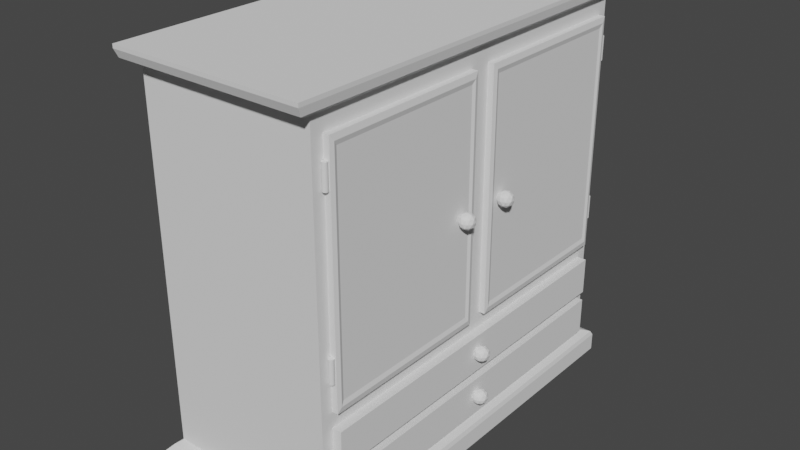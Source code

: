 # Source: Wardrobe.blend  (saved by Blender 3.1.7; exported with 4.5.12 LTS)
import bpy
from mathutils import Matrix  # noqa: F401  (used for matrix-valued properties, if any)

bpy.ops.wm.read_factory_settings(use_empty=True)
scene = bpy.context.scene
scene.name = 'Scene'

# ---- collections
col_collection = bpy.data.collections.new('Collection'); scene.collection.children.link(col_collection)

# ---- world
world_world = bpy.data.worlds.new('World'); scene.world = world_world
world_world.use_nodes = True; world_world.node_tree.nodes.clear()
_N = world_world.node_tree.nodes; _L = world_world.node_tree.links
n0 = _N.new('ShaderNodeOutputWorld'); n0.name = 'World Output'; n0.location = (300, 300)
n1 = _N.new('ShaderNodeBackground'); n1.name = 'Background'; n1.location = (10, 300)
n1.inputs[0].default_value = (0.05088, 0.05088, 0.05088, 1.0)
_L.new(n1.outputs[0], n0.inputs[0])
n0.is_active_output = True
world_world.color = (0.05088, 0.05088, 0.05088)
world_world.use_sun_shadow = False
world_world.sun_shadow_jitter_overblur = 0.0

# ---- meshes
me_icosphere = bpy.data.meshes.new('Icosphere')
me_icosphere.from_pydata([(0.0, 0.0, -1.0), (0.7236, -0.5257, -0.4472), (-0.2764, -0.8506, -0.4472), (-0.8944, 0.0, -0.4472), (-0.2764, 0.8506, -0.4472), (0.7236, 0.5257, -0.4472), (0.2764, -0.8506, 0.4472), (-0.7236, -0.5257, 0.4472), (-0.7236, 0.5257, 0.4472), (0.2764, 0.8506, 0.4472), (0.8944, 0.0, 0.4472), (0.0, 0.0, 1.0), (-0.1625, -0.5, -0.8507), (0.4253, -0.309, -0.8507), (0.2629, -0.809, -0.5257), (0.8506, 0.0, -0.5257), (0.4253, 0.309, -0.8507), (-0.5257, 0.0, -0.8507), (-0.6882, -0.5, -0.5257), (-0.1625, 0.5, -0.8507), (-0.6882, 0.5, -0.5257), (0.2629, 0.809, -0.5257), (0.9511, -0.309, 0.0), (0.9511, 0.309, 0.0), (0.0, -1.0, 0.0), (0.5878, -0.809, 0.0), (-0.9511, -0.309, 0.0), (-0.5878, -0.809, 0.0), (-0.5878, 0.809, 0.0), (-0.9511, 0.309, 0.0), (0.5878, 0.809, 0.0), (0.0, 1.0, 0.0), (0.6882, -0.5, 0.5257), (-0.2629, -0.809, 0.5257), (-0.8506, 0.0, 0.5257), (-0.2629, 0.809, 0.5257), (0.6882, 0.5, 0.5257), (0.1625, -0.5, 0.8507), (0.5257, 0.0, 0.8507), (-0.4253, -0.309, 0.8507), (-0.4253, 0.309, 0.8507), (0.1625, 0.5, 0.8507)], [], [(0, 13, 12), (1, 13, 15), (0, 12, 17), (0, 17, 19), (0, 19, 16), (1, 15, 22), (2, 14, 24), (3, 18, 26), (4, 20, 28), (5, 21, 30), (1, 22, 25), (2, 24, 27), (3, 26, 29), (4, 28, 31), (5, 30, 23), (6, 32, 37), (7, 33, 39), (8, 34, 40), (9, 35, 41), (10, 36, 38), (38, 41, 11), (38, 36, 41), (36, 9, 41), (41, 40, 11), (41, 35, 40), (35, 8, 40), (40, 39, 11), (40, 34, 39), (34, 7, 39), (39, 37, 11), (39, 33, 37), (33, 6, 37), (37, 38, 11), (37, 32, 38), (32, 10, 38), (23, 36, 10), (23, 30, 36), (30, 9, 36), (31, 35, 9), (31, 28, 35), (28, 8, 35), (29, 34, 8), (29, 26, 34), (26, 7, 34), (27, 33, 7), (27, 24, 33), (24, 6, 33), (25, 32, 6), (25, 22, 32), (22, 10, 32), (30, 31, 9), (30, 21, 31), (21, 4, 31), (28, 29, 8), (28, 20, 29), (20, 3, 29), (26, 27, 7), (26, 18, 27), (18, 2, 27), (24, 25, 6), (24, 14, 25), (14, 1, 25), (22, 23, 10), (22, 15, 23), (15, 5, 23), (16, 21, 5), (16, 19, 21), (19, 4, 21), (19, 20, 4), (19, 17, 20), (17, 3, 20), (17, 18, 3), (17, 12, 18), (12, 2, 18), (15, 16, 5), (15, 13, 16), (13, 0, 16), (12, 14, 2), (12, 13, 14), (13, 1, 14)])
_uv = me_icosphere.uv_layers.new(name='UVMap')
_uv.uv.foreach_set('vector', [0.1818, 0.0, 0.2273, 0.07873, 0.1364, 0.07873, 0.2727, 0.1575, 0.3182, 0.07873, 0.3636, 0.1575, 0.9091, 0.0, 0.9545, 0.07873, 0.8636, 0.07873, 0.7273, 0.0, 0.7727, 0.07873, 0.6818, 0.07873, 0.5455, 0.0, 0.5909, 0.07873, 0.5, 0.07873, 0.2727, 0.1575, 0.3636, 0.1575, 0.3182, 0.2362, 0.09091, 0.1575, 0.1818, 0.1575, 0.1364, 0.2362, 0.8182, 0.1575, 0.9091, 0.1575, 0.8636, 0.2362, 0.6364, 0.1575, 0.7273, 0.1575, 0.6818, 0.2362, 0.4545, 0.1575, 0.5455, 0.1575, 0.5, 0.2362, 0.2727, 0.1575, 0.3182, 0.2362, 0.2273, 0.2362, 0.09091, 0.1575, 0.1364, 0.2362, 0.04546, 0.2362, 0.8182, 0.1575, 0.8636, 0.2362, 0.7727, 0.2362, 0.6364, 0.1575, 0.6818, 0.2362, 0.5909, 0.2362, 0.4545, 0.1575, 0.5, 0.2362, 0.4091, 0.2362, 0.1818, 0.3149, 0.2727, 0.3149, 0.2273, 0.3937, 0.0, 0.3149, 0.09091, 0.3149, 0.04546, 0.3937, 0.7273, 0.3149, 0.8182, 0.3149, 0.7727, 0.3937, 0.5455, 0.3149, 0.6364, 0.3149, 0.5909, 0.3937, 0.3636, 0.3149, 0.4545, 0.3149, 0.4091, 0.3937, 0.4091, 0.3937, 0.5, 0.3937, 0.4545, 0.4724, 0.4091, 0.3937, 0.4545, 0.3149, 0.5, 0.3937, 0.4545, 0.3149, 0.5455, 0.3149, 0.5, 0.3937, 0.5909, 0.3937, 0.6818, 0.3937, 0.6364, 0.4724, 0.5909, 0.3937, 0.6364, 0.3149, 0.6818, 0.3937, 0.6364, 0.3149, 0.7273, 0.3149, 0.6818, 0.3937, 0.7727, 0.3937, 0.8636, 0.3937, 0.8182, 0.4724, 0.7727, 0.3937, 0.8182, 0.3149, 0.8636, 0.3937, 0.8182, 0.3149, 0.9091, 0.3149, 0.8636, 0.3937, 0.04546, 0.3937, 0.1364, 0.3937, 0.09091, 0.4724, 0.04546, 0.3937, 0.09091, 0.3149, 0.1364, 0.3937, 0.09091, 0.3149, 0.1818, 0.3149, 0.1364, 0.3937, 0.2273, 0.3937, 0.3182, 0.3937, 0.2727, 0.4724, 0.2273, 0.3937, 0.2727, 0.3149, 0.3182, 0.3937, 0.2727, 0.3149, 0.3636, 0.3149, 0.3182, 0.3937, 0.4091, 0.2362, 0.4545, 0.3149, 0.3636, 0.3149, 0.4091, 0.2362, 0.5, 0.2362, 0.4545, 0.3149, 0.5, 0.2362, 0.5455, 0.3149, 0.4545, 0.3149, 0.5909, 0.2362, 0.6364, 0.3149, 0.5455, 0.3149, 0.5909, 0.2362, 0.6818, 0.2362, 0.6364, 0.3149, 0.6818, 0.2362, 0.7273, 0.3149, 0.6364, 0.3149, 0.7727, 0.2362, 0.8182, 0.3149, 0.7273, 0.3149, 0.7727, 0.2362, 0.8636, 0.2362, 0.8182, 0.3149, 0.8636, 0.2362, 0.9091, 0.3149, 0.8182, 0.3149, 0.04546, 0.2362, 0.09091, 0.3149, 0.0, 0.3149, 0.04546, 0.2362, 0.1364, 0.2362, 0.09091, 0.3149, 0.1364, 0.2362, 0.1818, 0.3149, 0.09091, 0.3149, 0.2273, 0.2362, 0.2727, 0.3149, 0.1818, 0.3149, 0.2273, 0.2362, 0.3182, 0.2362, 0.2727, 0.3149, 0.3182, 0.2362, 0.3636, 0.3149, 0.2727, 0.3149, 0.5, 0.2362, 0.5909, 0.2362, 0.5455, 0.3149, 0.5, 0.2362, 0.5455, 0.1575, 0.5909, 0.2362, 0.5455, 0.1575, 0.6364, 0.1575, 0.5909, 0.2362, 0.6818, 0.2362, 0.7727, 0.2362, 0.7273, 0.3149, 0.6818, 0.2362, 0.7273, 0.1575, 0.7727, 0.2362, 0.7273, 0.1575, 0.8182, 0.1575, 0.7727, 0.2362, 0.8636, 0.2362, 0.9545, 0.2362, 0.9091, 0.3149, 0.8636, 0.2362, 0.9091, 0.1575, 0.9545, 0.2362, 0.9091, 0.1575, 1.0, 0.1575, 0.9545, 0.2362, 0.1364, 0.2362, 0.2273, 0.2362, 0.1818, 0.3149, 0.1364, 0.2362, 0.1818, 0.1575, 0.2273, 0.2362, 0.1818, 0.1575, 0.2727, 0.1575, 0.2273, 0.2362, 0.3182, 0.2362, 0.4091, 0.2362, 0.3636, 0.3149, 0.3182, 0.2362, 0.3636, 0.1575, 0.4091, 0.2362, 0.3636, 0.1575, 0.4545, 0.1575, 0.4091, 0.2362, 0.5, 0.07873, 0.5455, 0.1575, 0.4545, 0.1575, 0.5, 0.07873, 0.5909, 0.07873, 0.5455, 0.1575, 0.5909, 0.07873, 0.6364, 0.1575, 0.5455, 0.1575, 0.6818, 0.07873, 0.7273, 0.1575, 0.6364, 0.1575, 0.6818, 0.07873, 0.7727, 0.07873, 0.7273, 0.1575, 0.7727, 0.07873, 0.8182, 0.1575, 0.7273, 0.1575, 0.8636, 0.07873, 0.9091, 0.1575, 0.8182, 0.1575, 0.8636, 0.07873, 0.9545, 0.07873, 0.9091, 0.1575, 0.9545, 0.07873, 1.0, 0.1575, 0.9091, 0.1575, 0.3636, 0.1575, 0.4091, 0.07873, 0.4545, 0.1575, 0.3636, 0.1575, 0.3182, 0.07873, 0.4091, 0.07873, 0.3182, 0.07873, 0.3636, 0.0, 0.4091, 0.07873, 0.1364, 0.07873, 0.1818, 0.1575, 0.09091, 0.1575, 0.1364, 0.07873, 0.2273, 0.07873, 0.1818, 0.1575, 0.2273, 0.07873, 0.2727, 0.1575, 0.1818, 0.1575])
me_icosphere.use_remesh_fix_poles = True
me_icosphere.use_remesh_preserve_attributes = False
me_icosphere.update()
me_cube_007 = bpy.data.meshes.new('Cube.007')
me_cube_007.from_pydata([(-7.493, 5.303, 0.0), (-7.493, 5.303, 2.0), (-7.493, 7.303, 0.0), (-7.493, 7.303, 2.0), (-5.493, 5.303, 0.0), (-5.493, 5.303, 2.0), (-5.493, 7.303, 0.0), (-5.493, 7.303, 2.0)], [], [(0, 1, 3, 2), (2, 3, 7, 6), (6, 7, 5, 4), (4, 5, 1, 0), (2, 6, 4, 0), (7, 3, 1, 5)])
_uv = me_cube_007.uv_layers.new(name='UVMap')
_uv.uv.foreach_set('vector', [0.375, 0.0, 0.625, 0.0, 0.625, 0.25, 0.375, 0.25, 0.375, 0.25, 0.625, 0.25, 0.625, 0.5, 0.375, 0.5, 0.375, 0.5, 0.625, 0.5, 0.625, 0.75, 0.375, 0.75, 0.375, 0.75, 0.625, 0.75, 0.625, 1.0, 0.375, 1.0, 0.125, 0.5, 0.375, 0.5, 0.375, 0.75, 0.125, 0.75, 0.625, 0.5, 0.875, 0.5, 0.875, 0.75, 0.625, 0.75])
me_cube_007.use_remesh_fix_poles = True
me_cube_007.use_remesh_preserve_attributes = False
me_cube_007.update()
me_cube_002 = bpy.data.meshes.new('Cube.002')
me_cube_002.from_pydata([(-1.0, -1.0, 0.0), (-1.0, -1.0, 2.0), (-1.0, 1.0, 0.0), (-1.0, 1.0, 2.0), (1.0, -1.0, 0.0), (1.0, -1.0, 2.0), (1.0, 1.0, 0.0), (1.0, 1.0, 2.0), (-1.068, -1.068, 2.102), (-1.068, 1.068, 2.102), (1.068, 1.068, 2.102), (1.068, -1.068, 2.102), (-1.068, -1.068, 2.262), (-1.068, 1.068, 2.262), (1.068, 1.068, 2.262), (1.068, -1.068, 2.262)], [], [(0, 1, 3, 2), (2, 3, 7, 6), (6, 7, 5, 4), (4, 5, 1, 0), (2, 6, 4, 0), (3, 1, 8, 9), (10, 9, 13, 14), (1, 5, 11, 8), (7, 3, 9, 10), (5, 7, 10, 11), (14, 13, 12, 15), (11, 10, 14, 15), (9, 8, 12, 13), (8, 11, 15, 12)])
_uv = me_cube_002.uv_layers.new(name='UVMap')
_uv.uv.foreach_set('vector', [0.375, 0.0, 0.625, 0.0, 0.625, 0.25, 0.375, 0.25, 0.375, 0.25, 0.625, 0.25, 0.625, 0.5, 0.375, 0.5, 0.375, 0.5, 0.625, 0.5, 0.625, 0.75, 0.375, 0.75, 0.375, 0.75, 0.625, 0.75, 0.625, 1.0, 0.375, 1.0, 0.125, 0.5, 0.375, 0.5, 0.375, 0.75, 0.125, 0.75, 0.625, 0.25, 0.625, 0.0, 0.625, 0.0, 0.625, 0.25, 0.625, 0.5, 0.625, 0.25, 0.625, 0.25, 0.625, 0.5, 0.625, 1.0, 0.625, 0.75, 0.625, 0.75, 0.625, 1.0, 0.625, 0.5, 0.625, 0.25, 0.625, 0.25, 0.625, 0.5, 0.625, 0.75, 0.625, 0.5, 0.625, 0.5, 0.625, 0.75, 0.625, 0.5, 0.875, 0.5, 0.875, 0.75, 0.625, 0.75, 0.625, 0.75, 0.625, 0.5, 0.625, 0.5, 0.625, 0.75, 0.625, 0.25, 0.625, 0.0, 0.625, 0.0, 0.625, 0.25, 0.625, 1.0, 0.625, 0.75, 0.625, 0.75, 0.625, 1.0])
me_cube_002.use_remesh_fix_poles = True
me_cube_002.use_remesh_preserve_attributes = False
me_cube_002.update()
me_cube_003 = bpy.data.meshes.new('Cube.003')
me_cube_003.from_pydata([(-1.0, -1.0, -1.0), (-1.0, -1.0, 1.0), (-1.0, 1.0, -1.0), (-1.0, 1.0, 1.0), (1.0, -1.0, -1.0), (1.0, -1.0, 1.0), (1.0, 1.0, -1.0), (1.0, 1.0, 1.0)], [], [(0, 1, 3, 2), (2, 3, 7, 6), (6, 7, 5, 4), (4, 5, 1, 0), (2, 6, 4, 0), (7, 3, 1, 5)])
_uv = me_cube_003.uv_layers.new(name='UVMap')
_uv.uv.foreach_set('vector', [0.375, 0.0, 0.625, 0.0, 0.625, 0.25, 0.375, 0.25, 0.375, 0.25, 0.625, 0.25, 0.625, 0.5, 0.375, 0.5, 0.375, 0.5, 0.625, 0.5, 0.625, 0.75, 0.375, 0.75, 0.375, 0.75, 0.625, 0.75, 0.625, 1.0, 0.375, 1.0, 0.125, 0.5, 0.375, 0.5, 0.375, 0.75, 0.125, 0.75, 0.625, 0.5, 0.875, 0.5, 0.875, 0.75, 0.625, 0.75])
me_cube_003.use_remesh_fix_poles = True
me_cube_003.use_remesh_preserve_attributes = False
me_cube_003.update()
me_cube_001 = bpy.data.meshes.new('Cube.001')
me_cube_001.from_pydata([(-1.0, -1.0, 0.0), (-1.0, -1.0, 2.0), (-1.0, 1.0, 0.0), (-1.0, 1.0, 2.0), (1.0, -1.0, 0.0), (1.0, -1.0, 2.0), (1.0, 1.0, 0.0), (1.0, 1.0, 2.0), (-1.097, -1.097, 2.076), (-1.097, 1.097, 2.076), (1.097, 1.097, 2.076), (1.097, -1.097, 2.076), (-1.04, -1.04, 2.0), (-1.097, -1.097, 2.057), (-1.08, -1.08, 2.017), (-1.097, 1.097, 2.057), (-1.04, 1.04, 2.0), (-1.08, 1.08, 2.017), (1.097, 1.097, 2.057), (1.04, 1.04, 2.0), (1.08, 1.08, 2.017), (1.097, -1.097, 2.057), (1.04, -1.04, 2.0), (1.08, -1.08, 2.017)], [], [(0, 1, 3, 2), (2, 3, 7, 6), (6, 7, 5, 4), (4, 5, 1, 0), (2, 6, 4, 0), (5, 7, 19, 22), (21, 18, 10, 11), (13, 21, 11, 8), (18, 15, 9, 10), (10, 9, 8, 11), (3, 1, 12, 16), (1, 5, 22, 12), (7, 3, 16, 19), (13, 15, 17, 14), (14, 17, 16, 12), (15, 18, 20, 17), (17, 20, 19, 16), (18, 21, 23, 20), (20, 23, 22, 19), (21, 13, 14, 23), (23, 14, 12, 22), (15, 13, 8, 9)])
_uv = me_cube_001.uv_layers.new(name='UVMap')
_uv.uv.foreach_set('vector', [0.375, 0.0, 0.625, 0.0, 0.625, 0.25, 0.375, 0.25, 0.375, 0.25, 0.625, 0.25, 0.625, 0.5, 0.375, 0.5, 0.375, 0.5, 0.625, 0.5, 0.625, 0.75, 0.375, 0.75, 0.375, 0.75, 0.625, 0.75, 0.625, 1.0, 0.375, 1.0, 0.125, 0.5, 0.375, 0.5, 0.375, 0.75, 0.125, 0.75, 0.625, 0.75, 0.625, 0.5, 0.625, 0.5, 0.625, 0.75, 0.625, 0.75, 0.625, 0.5, 0.625, 0.5, 0.625, 0.75, 0.625, 1.0, 0.625, 0.75, 0.625, 0.75, 0.625, 1.0, 0.625, 0.5, 0.625, 0.25, 0.625, 0.25, 0.625, 0.5, 0.625, 0.5, 0.875, 0.5, 0.875, 0.75, 0.625, 0.75, 0.625, 0.25, 0.625, 0.0, 0.625, 0.0, 0.625, 0.25, 0.625, 1.0, 0.625, 0.75, 0.625, 0.75, 0.625, 1.0, 0.625, 0.5, 0.625, 0.25, 0.625, 0.25, 0.625, 0.5, 0.625, 0.0, 0.625, 0.25, 0.625, 0.25, 0.625, 0.001903, 0.625, 0.001903, 0.625, 0.25, 0.625, 0.25, 0.625, 0.0, 0.625, 0.25, 0.625, 0.5, 0.625, 0.5, 0.625, 0.25, 0.625, 0.25, 0.625, 0.5, 0.625, 0.5, 0.625, 0.25, 0.625, 0.5, 0.625, 0.75, 0.625, 0.75, 0.625, 0.5, 0.625, 0.5, 0.625, 0.75, 0.625, 0.75, 0.625, 0.5, 0.625, 0.75, 0.625, 1.0, 0.625, 0.9981, 0.625, 0.75, 0.625, 0.75, 0.625, 0.9981, 0.625, 1.0, 0.625, 0.75, 0.625, 0.25, 0.625, 0.0, 0.625, 0.0, 0.625, 0.25])
me_cube_001.use_remesh_fix_poles = True
me_cube_001.use_remesh_preserve_attributes = False
me_cube_001.update()
me_cube_004 = bpy.data.meshes.new('Cube.004')
me_cube_004.from_pydata([(-1.0, -1.0, 0.0), (-1.0, 1.0, 0.0), (1.0, -1.0, 0.0), (1.0, 1.0, 0.0), (0.2933, 0.2933, 2.0), (-1.0, -1.0, 0.7067), (0.1092, 0.1092, 1.987), (-0.07106, -0.07106, 1.948), (-0.244, -0.244, 1.883), (-0.4059, -0.4059, 1.795), (-0.5536, -0.5536, 1.684), (-0.6841, -0.6841, 1.554), (-0.7947, -0.7947, 1.406), (-0.8831, -0.8831, 1.244), (-0.9476, -0.9476, 1.071), (-0.9868, -0.9868, 0.8908), (0.2933, -0.2933, 2.0), (-1.0, 1.0, 0.7067), (0.1092, -0.1092, 1.987), (-0.07106, 0.07106, 1.948), (-0.244, 0.244, 1.883), (-0.4059, 0.4059, 1.795), (-0.5536, 0.5536, 1.684), (-0.6841, 0.6841, 1.554), (-0.7947, 0.7947, 1.406), (-0.8831, 0.8831, 1.244), (-0.9476, 0.9476, 1.071), (-0.9868, 0.9868, 0.8908), (-0.2933, 0.2933, 2.0), (1.0, -1.0, 0.7067), (-0.1092, 0.1092, 1.987), (0.07106, -0.07106, 1.948), (0.244, -0.244, 1.883), (0.4059, -0.4059, 1.795), (0.5536, -0.5536, 1.684), (0.6841, -0.6841, 1.554), (0.7947, -0.7947, 1.406), (0.8831, -0.8831, 1.244), (0.9476, -0.9476, 1.071), (0.9868, -0.9868, 0.8908), (-0.2933, -0.2933, 2.0), (1.0, 1.0, 0.7067), (-0.1092, -0.1092, 1.987), (0.07106, 0.07106, 1.948), (0.244, 0.244, 1.883), (0.4059, 0.4059, 1.795), (0.5536, 0.5536, 1.684), (0.6841, 0.6841, 1.554), (0.7947, 0.7947, 1.406), (0.8831, 0.8831, 1.244), (0.9476, 0.9476, 1.071), (0.9868, 0.9868, 0.8908)], [], [(40, 16, 4, 28), (3, 41, 29, 2), (0, 5, 17, 1), (1, 3, 2, 0), (1, 17, 41, 3), (4, 16, 18, 6), (6, 18, 19, 7), (7, 19, 20, 8), (8, 20, 21, 9), (9, 21, 22, 10), (10, 22, 23, 11), (11, 23, 24, 12), (12, 24, 25, 13), (13, 25, 26, 14), (14, 26, 27, 15), (15, 27, 17, 5), (16, 40, 42, 18), (18, 42, 43, 19), (19, 43, 44, 20), (20, 44, 45, 21), (21, 45, 46, 22), (22, 46, 47, 23), (23, 47, 48, 24), (24, 48, 49, 25), (25, 49, 50, 26), (26, 50, 51, 27), (27, 51, 41, 17), (40, 28, 30, 42), (42, 30, 31, 43), (43, 31, 32, 44), (44, 32, 33, 45), (45, 33, 34, 46), (46, 34, 35, 47), (47, 35, 36, 48), (48, 36, 37, 49), (49, 37, 38, 50), (50, 38, 39, 51), (51, 39, 29, 41), (28, 4, 6, 30), (30, 6, 7, 31), (31, 7, 8, 32), (32, 8, 9, 33), (33, 9, 10, 34), (34, 10, 11, 35), (35, 11, 12, 36), (36, 12, 13, 37), (37, 13, 14, 38), (38, 14, 15, 39), (39, 15, 5, 29), (2, 29, 5, 0)])
_uv = me_cube_004.uv_layers.new(name='UVMap')
_uv.uv.foreach_set('vector', [0.7867, 0.6617, 0.7133, 0.6617, 0.7133, 0.5883, 0.7867, 0.5883, 0.375, 0.5, 0.4633, 0.5, 0.4633, 0.75, 0.375, 0.75, 0.375, 0.0, 0.4633, 0.0, 0.4633, 0.25, 0.375, 0.25, 0.125, 0.5, 0.375, 0.5, 0.375, 0.75, 0.125, 0.75, 0.375, 0.25, 0.4633, 0.25, 0.4633, 0.5, 0.375, 0.5, 0.7133, 0.5883, 0.7133, 0.6617, 0.7363, 0.6387, 0.7363, 0.6113, 0.7363, 0.6113, 0.7363, 0.6387, 0.7589, 0.6161, 0.7589, 0.6339, 0.7589, 0.6339, 0.7589, 0.6161, 0.7805, 0.5945, 0.7805, 0.6555, 0.7805, 0.6555, 0.7805, 0.5945, 0.8007, 0.5743, 0.8007, 0.6757, 0.8007, 0.6757, 0.8007, 0.5743, 0.8192, 0.5558, 0.8192, 0.6942, 0.8192, 0.6942, 0.8192, 0.5558, 0.875, 0.5395, 0.875, 0.7105, 0.5692, 0.03949, 0.5692, 0.2105, 0.5507, 0.2243, 0.5507, 0.02566, 0.5507, 0.02566, 0.5507, 0.2243, 0.5305, 0.2354, 0.5305, 0.01461, 0.5305, 0.01461, 0.5305, 0.2354, 0.5089, 0.2435, 0.5089, 0.006548, 0.5089, 0.006548, 0.5089, 0.2435, 0.4863, 0.2484, 0.4863, 0.001645, 0.4863, 0.001645, 0.4863, 0.2484, 0.4633, 0.25, 0.4633, 0.0, 0.7133, 0.6617, 0.7867, 0.6617, 0.7637, 0.6387, 0.7363, 0.6387, 0.7363, 0.6387, 0.7637, 0.6387, 0.7411, 0.6161, 0.7589, 0.6161, 0.7589, 0.6161, 0.7411, 0.6161, 0.7195, 0.5945, 0.7805, 0.5945, 0.7805, 0.5945, 0.7195, 0.5945, 0.6993, 0.5743, 0.8007, 0.5743, 0.8007, 0.5743, 0.6993, 0.5743, 0.6808, 0.5558, 0.8192, 0.5558, 0.8192, 0.5558, 0.6808, 0.5558, 0.6645, 0.5, 0.8355, 0.5, 0.5692, 0.2895, 0.5692, 0.4605, 0.5507, 0.4743, 0.5507, 0.2757, 0.5507, 0.2757, 0.5507, 0.4743, 0.5305, 0.4854, 0.5305, 0.2646, 0.5305, 0.2646, 0.5305, 0.4854, 0.5089, 0.4935, 0.5089, 0.2565, 0.5089, 0.2565, 0.5089, 0.4935, 0.4863, 0.4984, 0.4863, 0.2516, 0.4863, 0.2516, 0.4863, 0.4984, 0.4633, 0.5, 0.4633, 0.25, 0.7867, 0.6617, 0.7867, 0.5883, 0.7637, 0.6113, 0.7637, 0.6387, 0.7637, 0.6387, 0.7637, 0.6113, 0.7411, 0.6339, 0.7411, 0.6161, 0.7411, 0.6161, 0.7411, 0.6339, 0.7195, 0.6555, 0.7195, 0.5945, 0.7195, 0.5945, 0.7195, 0.6555, 0.6993, 0.6757, 0.6993, 0.5743, 0.6993, 0.5743, 0.6993, 0.6757, 0.6808, 0.6942, 0.6808, 0.5558, 0.6808, 0.5558, 0.6808, 0.6942, 0.5692, 0.7105, 0.5692, 0.5395, 0.5692, 0.5395, 0.5692, 0.7105, 0.5507, 0.7243, 0.5507, 0.5257, 0.5507, 0.5257, 0.5507, 0.7243, 0.5305, 0.7354, 0.5305, 0.5146, 0.5305, 0.5146, 0.5305, 0.7354, 0.5089, 0.7435, 0.5089, 0.5065, 0.5089, 0.5065, 0.5089, 0.7435, 0.4863, 0.7484, 0.4863, 0.5016, 0.4863, 0.5016, 0.4863, 0.7484, 0.4633, 0.75, 0.4633, 0.5, 0.7867, 0.5883, 0.7133, 0.5883, 0.7363, 0.6113, 0.7637, 0.6113, 0.7637, 0.6113, 0.7363, 0.6113, 0.7589, 0.6339, 0.7411, 0.6339, 0.7411, 0.6339, 0.7589, 0.6339, 0.7805, 0.6555, 0.7195, 0.6555, 0.7195, 0.6555, 0.7805, 0.6555, 0.8007, 0.6757, 0.6993, 0.6757, 0.6993, 0.6757, 0.8007, 0.6757, 0.8192, 0.6942, 0.6808, 0.6942, 0.6808, 0.6942, 0.8192, 0.6942, 0.8355, 0.75, 0.6645, 0.75, 0.5692, 0.7895, 0.5692, 0.9605, 0.5507, 0.9743, 0.5507, 0.7757, 0.5507, 0.7757, 0.5507, 0.9743, 0.5305, 0.9854, 0.5305, 0.7646, 0.5305, 0.7646, 0.5305, 0.9854, 0.5089, 0.9935, 0.5089, 0.7565, 0.5089, 0.7565, 0.5089, 0.9935, 0.4863, 0.9984, 0.4863, 0.7516, 0.4863, 0.7516, 0.4863, 0.9984, 0.4633, 1.0, 0.4633, 0.75, 0.375, 0.75, 0.4633, 0.75, 0.4633, 1.0, 0.375, 1.0])
me_cube_004.use_remesh_fix_poles = True
me_cube_004.use_remesh_preserve_attributes = False
me_cube_004.update()
me_icosphere_002 = bpy.data.meshes.new('Icosphere.002')
me_icosphere_002.from_pydata([(0.0, 0.0, -1.0), (0.7236, -0.5257, -0.4472), (-0.2764, -0.8506, -0.4472), (-0.8944, 0.0, -0.4472), (-0.2764, 0.8506, -0.4472), (0.7236, 0.5257, -0.4472), (0.2764, -0.8506, 0.4472), (-0.7236, -0.5257, 0.4472), (-0.7236, 0.5257, 0.4472), (0.2764, 0.8506, 0.4472), (0.8944, 0.0, 0.4472), (0.0, 0.0, 1.0), (-0.1625, -0.5, -0.8507), (0.4253, -0.309, -0.8507), (0.2629, -0.809, -0.5257), (0.8506, 0.0, -0.5257), (0.4253, 0.309, -0.8507), (-0.5257, 0.0, -0.8507), (-0.6882, -0.5, -0.5257), (-0.1625, 0.5, -0.8507), (-0.6882, 0.5, -0.5257), (0.2629, 0.809, -0.5257), (0.9511, -0.309, 0.0), (0.9511, 0.309, 0.0), (0.0, -1.0, 0.0), (0.5878, -0.809, 0.0), (-0.9511, -0.309, 0.0), (-0.5878, -0.809, 0.0), (-0.5878, 0.809, 0.0), (-0.9511, 0.309, 0.0), (0.5878, 0.809, 0.0), (0.0, 1.0, 0.0), (0.6882, -0.5, 0.5257), (-0.2629, -0.809, 0.5257), (-0.8506, 0.0, 0.5257), (-0.2629, 0.809, 0.5257), (0.6882, 0.5, 0.5257), (0.1625, -0.5, 0.8507), (0.5257, 0.0, 0.8507), (-0.4253, -0.309, 0.8507), (-0.4253, 0.309, 0.8507), (0.1625, 0.5, 0.8507)], [], [(0, 13, 12), (1, 13, 15), (0, 12, 17), (0, 17, 19), (0, 19, 16), (1, 15, 22), (2, 14, 24), (3, 18, 26), (4, 20, 28), (5, 21, 30), (1, 22, 25), (2, 24, 27), (3, 26, 29), (4, 28, 31), (5, 30, 23), (6, 32, 37), (7, 33, 39), (8, 34, 40), (9, 35, 41), (10, 36, 38), (38, 41, 11), (38, 36, 41), (36, 9, 41), (41, 40, 11), (41, 35, 40), (35, 8, 40), (40, 39, 11), (40, 34, 39), (34, 7, 39), (39, 37, 11), (39, 33, 37), (33, 6, 37), (37, 38, 11), (37, 32, 38), (32, 10, 38), (23, 36, 10), (23, 30, 36), (30, 9, 36), (31, 35, 9), (31, 28, 35), (28, 8, 35), (29, 34, 8), (29, 26, 34), (26, 7, 34), (27, 33, 7), (27, 24, 33), (24, 6, 33), (25, 32, 6), (25, 22, 32), (22, 10, 32), (30, 31, 9), (30, 21, 31), (21, 4, 31), (28, 29, 8), (28, 20, 29), (20, 3, 29), (26, 27, 7), (26, 18, 27), (18, 2, 27), (24, 25, 6), (24, 14, 25), (14, 1, 25), (22, 23, 10), (22, 15, 23), (15, 5, 23), (16, 21, 5), (16, 19, 21), (19, 4, 21), (19, 20, 4), (19, 17, 20), (17, 3, 20), (17, 18, 3), (17, 12, 18), (12, 2, 18), (15, 16, 5), (15, 13, 16), (13, 0, 16), (12, 14, 2), (12, 13, 14), (13, 1, 14)])
_uv = me_icosphere_002.uv_layers.new(name='UVMap')
_uv.uv.foreach_set('vector', [0.1818, 0.0, 0.2273, 0.07873, 0.1364, 0.07873, 0.2727, 0.1575, 0.3182, 0.07873, 0.3636, 0.1575, 0.9091, 0.0, 0.9545, 0.07873, 0.8636, 0.07873, 0.7273, 0.0, 0.7727, 0.07873, 0.6818, 0.07873, 0.5455, 0.0, 0.5909, 0.07873, 0.5, 0.07873, 0.2727, 0.1575, 0.3636, 0.1575, 0.3182, 0.2362, 0.09091, 0.1575, 0.1818, 0.1575, 0.1364, 0.2362, 0.8182, 0.1575, 0.9091, 0.1575, 0.8636, 0.2362, 0.6364, 0.1575, 0.7273, 0.1575, 0.6818, 0.2362, 0.4545, 0.1575, 0.5455, 0.1575, 0.5, 0.2362, 0.2727, 0.1575, 0.3182, 0.2362, 0.2273, 0.2362, 0.09091, 0.1575, 0.1364, 0.2362, 0.04546, 0.2362, 0.8182, 0.1575, 0.8636, 0.2362, 0.7727, 0.2362, 0.6364, 0.1575, 0.6818, 0.2362, 0.5909, 0.2362, 0.4545, 0.1575, 0.5, 0.2362, 0.4091, 0.2362, 0.1818, 0.3149, 0.2727, 0.3149, 0.2273, 0.3937, 0.0, 0.3149, 0.09091, 0.3149, 0.04546, 0.3937, 0.7273, 0.3149, 0.8182, 0.3149, 0.7727, 0.3937, 0.5455, 0.3149, 0.6364, 0.3149, 0.5909, 0.3937, 0.3636, 0.3149, 0.4545, 0.3149, 0.4091, 0.3937, 0.4091, 0.3937, 0.5, 0.3937, 0.4545, 0.4724, 0.4091, 0.3937, 0.4545, 0.3149, 0.5, 0.3937, 0.4545, 0.3149, 0.5455, 0.3149, 0.5, 0.3937, 0.5909, 0.3937, 0.6818, 0.3937, 0.6364, 0.4724, 0.5909, 0.3937, 0.6364, 0.3149, 0.6818, 0.3937, 0.6364, 0.3149, 0.7273, 0.3149, 0.6818, 0.3937, 0.7727, 0.3937, 0.8636, 0.3937, 0.8182, 0.4724, 0.7727, 0.3937, 0.8182, 0.3149, 0.8636, 0.3937, 0.8182, 0.3149, 0.9091, 0.3149, 0.8636, 0.3937, 0.04546, 0.3937, 0.1364, 0.3937, 0.09091, 0.4724, 0.04546, 0.3937, 0.09091, 0.3149, 0.1364, 0.3937, 0.09091, 0.3149, 0.1818, 0.3149, 0.1364, 0.3937, 0.2273, 0.3937, 0.3182, 0.3937, 0.2727, 0.4724, 0.2273, 0.3937, 0.2727, 0.3149, 0.3182, 0.3937, 0.2727, 0.3149, 0.3636, 0.3149, 0.3182, 0.3937, 0.4091, 0.2362, 0.4545, 0.3149, 0.3636, 0.3149, 0.4091, 0.2362, 0.5, 0.2362, 0.4545, 0.3149, 0.5, 0.2362, 0.5455, 0.3149, 0.4545, 0.3149, 0.5909, 0.2362, 0.6364, 0.3149, 0.5455, 0.3149, 0.5909, 0.2362, 0.6818, 0.2362, 0.6364, 0.3149, 0.6818, 0.2362, 0.7273, 0.3149, 0.6364, 0.3149, 0.7727, 0.2362, 0.8182, 0.3149, 0.7273, 0.3149, 0.7727, 0.2362, 0.8636, 0.2362, 0.8182, 0.3149, 0.8636, 0.2362, 0.9091, 0.3149, 0.8182, 0.3149, 0.04546, 0.2362, 0.09091, 0.3149, 0.0, 0.3149, 0.04546, 0.2362, 0.1364, 0.2362, 0.09091, 0.3149, 0.1364, 0.2362, 0.1818, 0.3149, 0.09091, 0.3149, 0.2273, 0.2362, 0.2727, 0.3149, 0.1818, 0.3149, 0.2273, 0.2362, 0.3182, 0.2362, 0.2727, 0.3149, 0.3182, 0.2362, 0.3636, 0.3149, 0.2727, 0.3149, 0.5, 0.2362, 0.5909, 0.2362, 0.5455, 0.3149, 0.5, 0.2362, 0.5455, 0.1575, 0.5909, 0.2362, 0.5455, 0.1575, 0.6364, 0.1575, 0.5909, 0.2362, 0.6818, 0.2362, 0.7727, 0.2362, 0.7273, 0.3149, 0.6818, 0.2362, 0.7273, 0.1575, 0.7727, 0.2362, 0.7273, 0.1575, 0.8182, 0.1575, 0.7727, 0.2362, 0.8636, 0.2362, 0.9545, 0.2362, 0.9091, 0.3149, 0.8636, 0.2362, 0.9091, 0.1575, 0.9545, 0.2362, 0.9091, 0.1575, 1.0, 0.1575, 0.9545, 0.2362, 0.1364, 0.2362, 0.2273, 0.2362, 0.1818, 0.3149, 0.1364, 0.2362, 0.1818, 0.1575, 0.2273, 0.2362, 0.1818, 0.1575, 0.2727, 0.1575, 0.2273, 0.2362, 0.3182, 0.2362, 0.4091, 0.2362, 0.3636, 0.3149, 0.3182, 0.2362, 0.3636, 0.1575, 0.4091, 0.2362, 0.3636, 0.1575, 0.4545, 0.1575, 0.4091, 0.2362, 0.5, 0.07873, 0.5455, 0.1575, 0.4545, 0.1575, 0.5, 0.07873, 0.5909, 0.07873, 0.5455, 0.1575, 0.5909, 0.07873, 0.6364, 0.1575, 0.5455, 0.1575, 0.6818, 0.07873, 0.7273, 0.1575, 0.6364, 0.1575, 0.6818, 0.07873, 0.7727, 0.07873, 0.7273, 0.1575, 0.7727, 0.07873, 0.8182, 0.1575, 0.7273, 0.1575, 0.8636, 0.07873, 0.9091, 0.1575, 0.8182, 0.1575, 0.8636, 0.07873, 0.9545, 0.07873, 0.9091, 0.1575, 0.9545, 0.07873, 1.0, 0.1575, 0.9091, 0.1575, 0.3636, 0.1575, 0.4091, 0.07873, 0.4545, 0.1575, 0.3636, 0.1575, 0.3182, 0.07873, 0.4091, 0.07873, 0.3182, 0.07873, 0.3636, 0.0, 0.4091, 0.07873, 0.1364, 0.07873, 0.1818, 0.1575, 0.09091, 0.1575, 0.1364, 0.07873, 0.2273, 0.07873, 0.1818, 0.1575, 0.2273, 0.07873, 0.2727, 0.1575, 0.1818, 0.1575])
me_icosphere_002.use_remesh_fix_poles = True
me_icosphere_002.use_remesh_preserve_attributes = False
me_icosphere_002.update()
me_cube_005 = bpy.data.meshes.new('Cube.005')
me_cube_005.from_pydata([(-1.0, -1.0, -1.0), (-1.0, -1.0, 1.0), (-1.0, 1.0, -1.0), (-1.0, 1.0, 1.0), (1.0, -1.0, -1.0), (1.0, -1.0, 1.0), (1.0, 1.0, -1.0), (1.0, 1.0, 1.0)], [], [(0, 1, 3, 2), (2, 3, 7, 6), (6, 7, 5, 4), (4, 5, 1, 0), (2, 6, 4, 0), (7, 3, 1, 5)])
_uv = me_cube_005.uv_layers.new(name='UVMap')
_uv.uv.foreach_set('vector', [0.375, 0.0, 0.625, 0.0, 0.625, 0.25, 0.375, 0.25, 0.375, 0.25, 0.625, 0.25, 0.625, 0.5, 0.375, 0.5, 0.375, 0.5, 0.625, 0.5, 0.625, 0.75, 0.375, 0.75, 0.375, 0.75, 0.625, 0.75, 0.625, 1.0, 0.375, 1.0, 0.125, 0.5, 0.375, 0.5, 0.375, 0.75, 0.125, 0.75, 0.625, 0.5, 0.875, 0.5, 0.875, 0.75, 0.625, 0.75])
me_cube_005.use_remesh_fix_poles = True
me_cube_005.use_remesh_preserve_attributes = False
me_cube_005.update()
me_cube_009 = bpy.data.meshes.new('Cube.009')
me_cube_009.from_pydata([(0.9477, -0.4444, -0.4967), (0.9477, -0.4444, 0.4967), (0.9477, 0.4444, -0.4967), (0.9477, 0.4444, 0.4967), (1.066, 0.407, 0.4549), (1.066, 0.407, -0.4549), (1.066, -0.407, -0.4549), (1.066, -0.407, 0.4549), (1.079, -0.4238, -0.4737), (1.068, -0.4444, -0.4967), (1.068, -0.4444, 0.4967), (1.079, -0.4238, 0.4737), (1.079, 0.4238, -0.4737), (1.068, 0.4444, -0.4967), (1.068, 0.4444, 0.4967), (1.079, 0.4238, 0.4737)], [], [(0, 1, 3, 2), (12, 15, 4, 5), (2, 3, 14, 13), (2, 13, 9, 0), (11, 8, 6, 7), (15, 11, 7, 4), (5, 4, 7, 6), (14, 3, 1, 10), (9, 10, 1, 0), (15, 12, 13, 14), (9, 13, 12, 8), (14, 10, 11, 15), (10, 9, 8, 11), (8, 12, 5, 6)])
_uv = me_cube_009.uv_layers.new(name='UVMap')
_uv.uv.foreach_set('vector', [0.375, 0.0, 0.625, 0.0, 0.625, 0.25, 0.375, 0.25, 0.375, 0.5, 0.625, 0.5, 0.625, 0.5, 0.375, 0.5, 0.375, 0.25, 0.625, 0.25, 0.625, 0.4969, 0.375, 0.4969, 0.125, 0.5, 0.3719, 0.5, 0.3719, 0.75, 0.125, 0.75, 0.625, 0.75, 0.375, 0.75, 0.375, 0.75, 0.625, 0.75, 0.625, 0.5, 0.625, 0.75, 0.625, 0.75, 0.625, 0.5, 0.375, 0.5, 0.625, 0.5, 0.625, 0.75, 0.375, 0.75, 0.6281, 0.5, 0.875, 0.5, 0.875, 0.75, 0.6281, 0.75, 0.375, 0.7531, 0.625, 0.7531, 0.625, 1.0, 0.375, 1.0, 0.625, 0.5, 0.375, 0.5, 0.375, 0.4969, 0.625, 0.4969, 0.3719, 0.75, 0.3719, 0.5, 0.375, 0.5, 0.375, 0.75, 0.6281, 0.5, 0.6281, 0.75, 0.625, 0.75, 0.625, 0.5, 0.625, 0.7531, 0.375, 0.7531, 0.375, 0.75, 0.625, 0.75, 0.375, 0.75, 0.375, 0.5, 0.375, 0.5, 0.375, 0.75])
me_cube_009.use_remesh_fix_poles = True
me_cube_009.use_remesh_preserve_attributes = False
me_cube_009.update()
me_icosphere_004 = bpy.data.meshes.new('Icosphere.004')
me_icosphere_004.from_pydata([(0.0, 0.0, -1.0), (0.7236, -0.5257, -0.4472), (-0.2764, -0.8506, -0.4472), (-0.8944, 0.0, -0.4472), (-0.2764, 0.8506, -0.4472), (0.7236, 0.5257, -0.4472), (0.2764, -0.8506, 0.4472), (-0.7236, -0.5257, 0.4472), (-0.7236, 0.5257, 0.4472), (0.2764, 0.8506, 0.4472), (0.8944, 0.0, 0.4472), (0.0, 0.0, 1.0), (-0.1625, -0.5, -0.8507), (0.4253, -0.309, -0.8507), (0.2629, -0.809, -0.5257), (0.8506, 0.0, -0.5257), (0.4253, 0.309, -0.8507), (-0.5257, 0.0, -0.8507), (-0.6882, -0.5, -0.5257), (-0.1625, 0.5, -0.8507), (-0.6882, 0.5, -0.5257), (0.2629, 0.809, -0.5257), (0.9511, -0.309, 0.0), (0.9511, 0.309, 0.0), (0.0, -1.0, 0.0), (0.5878, -0.809, 0.0), (-0.9511, -0.309, 0.0), (-0.5878, -0.809, 0.0), (-0.5878, 0.809, 0.0), (-0.9511, 0.309, 0.0), (0.5878, 0.809, 0.0), (0.0, 1.0, 0.0), (0.6882, -0.5, 0.5257), (-0.2629, -0.809, 0.5257), (-0.8506, 0.0, 0.5257), (-0.2629, 0.809, 0.5257), (0.6882, 0.5, 0.5257), (0.1625, -0.5, 0.8507), (0.5257, 0.0, 0.8507), (-0.4253, -0.309, 0.8507), (-0.4253, 0.309, 0.8507), (0.1625, 0.5, 0.8507)], [], [(0, 13, 12), (1, 13, 15), (0, 12, 17), (0, 17, 19), (0, 19, 16), (1, 15, 22), (2, 14, 24), (3, 18, 26), (4, 20, 28), (5, 21, 30), (1, 22, 25), (2, 24, 27), (3, 26, 29), (4, 28, 31), (5, 30, 23), (6, 32, 37), (7, 33, 39), (8, 34, 40), (9, 35, 41), (10, 36, 38), (38, 41, 11), (38, 36, 41), (36, 9, 41), (41, 40, 11), (41, 35, 40), (35, 8, 40), (40, 39, 11), (40, 34, 39), (34, 7, 39), (39, 37, 11), (39, 33, 37), (33, 6, 37), (37, 38, 11), (37, 32, 38), (32, 10, 38), (23, 36, 10), (23, 30, 36), (30, 9, 36), (31, 35, 9), (31, 28, 35), (28, 8, 35), (29, 34, 8), (29, 26, 34), (26, 7, 34), (27, 33, 7), (27, 24, 33), (24, 6, 33), (25, 32, 6), (25, 22, 32), (22, 10, 32), (30, 31, 9), (30, 21, 31), (21, 4, 31), (28, 29, 8), (28, 20, 29), (20, 3, 29), (26, 27, 7), (26, 18, 27), (18, 2, 27), (24, 25, 6), (24, 14, 25), (14, 1, 25), (22, 23, 10), (22, 15, 23), (15, 5, 23), (16, 21, 5), (16, 19, 21), (19, 4, 21), (19, 20, 4), (19, 17, 20), (17, 3, 20), (17, 18, 3), (17, 12, 18), (12, 2, 18), (15, 16, 5), (15, 13, 16), (13, 0, 16), (12, 14, 2), (12, 13, 14), (13, 1, 14)])
_uv = me_icosphere_004.uv_layers.new(name='UVMap')
_uv.uv.foreach_set('vector', [0.1818, 0.0, 0.2273, 0.07873, 0.1364, 0.07873, 0.2727, 0.1575, 0.3182, 0.07873, 0.3636, 0.1575, 0.9091, 0.0, 0.9545, 0.07873, 0.8636, 0.07873, 0.7273, 0.0, 0.7727, 0.07873, 0.6818, 0.07873, 0.5455, 0.0, 0.5909, 0.07873, 0.5, 0.07873, 0.2727, 0.1575, 0.3636, 0.1575, 0.3182, 0.2362, 0.09091, 0.1575, 0.1818, 0.1575, 0.1364, 0.2362, 0.8182, 0.1575, 0.9091, 0.1575, 0.8636, 0.2362, 0.6364, 0.1575, 0.7273, 0.1575, 0.6818, 0.2362, 0.4545, 0.1575, 0.5455, 0.1575, 0.5, 0.2362, 0.2727, 0.1575, 0.3182, 0.2362, 0.2273, 0.2362, 0.09091, 0.1575, 0.1364, 0.2362, 0.04546, 0.2362, 0.8182, 0.1575, 0.8636, 0.2362, 0.7727, 0.2362, 0.6364, 0.1575, 0.6818, 0.2362, 0.5909, 0.2362, 0.4545, 0.1575, 0.5, 0.2362, 0.4091, 0.2362, 0.1818, 0.3149, 0.2727, 0.3149, 0.2273, 0.3937, 0.0, 0.3149, 0.09091, 0.3149, 0.04546, 0.3937, 0.7273, 0.3149, 0.8182, 0.3149, 0.7727, 0.3937, 0.5455, 0.3149, 0.6364, 0.3149, 0.5909, 0.3937, 0.3636, 0.3149, 0.4545, 0.3149, 0.4091, 0.3937, 0.4091, 0.3937, 0.5, 0.3937, 0.4545, 0.4724, 0.4091, 0.3937, 0.4545, 0.3149, 0.5, 0.3937, 0.4545, 0.3149, 0.5455, 0.3149, 0.5, 0.3937, 0.5909, 0.3937, 0.6818, 0.3937, 0.6364, 0.4724, 0.5909, 0.3937, 0.6364, 0.3149, 0.6818, 0.3937, 0.6364, 0.3149, 0.7273, 0.3149, 0.6818, 0.3937, 0.7727, 0.3937, 0.8636, 0.3937, 0.8182, 0.4724, 0.7727, 0.3937, 0.8182, 0.3149, 0.8636, 0.3937, 0.8182, 0.3149, 0.9091, 0.3149, 0.8636, 0.3937, 0.04546, 0.3937, 0.1364, 0.3937, 0.09091, 0.4724, 0.04546, 0.3937, 0.09091, 0.3149, 0.1364, 0.3937, 0.09091, 0.3149, 0.1818, 0.3149, 0.1364, 0.3937, 0.2273, 0.3937, 0.3182, 0.3937, 0.2727, 0.4724, 0.2273, 0.3937, 0.2727, 0.3149, 0.3182, 0.3937, 0.2727, 0.3149, 0.3636, 0.3149, 0.3182, 0.3937, 0.4091, 0.2362, 0.4545, 0.3149, 0.3636, 0.3149, 0.4091, 0.2362, 0.5, 0.2362, 0.4545, 0.3149, 0.5, 0.2362, 0.5455, 0.3149, 0.4545, 0.3149, 0.5909, 0.2362, 0.6364, 0.3149, 0.5455, 0.3149, 0.5909, 0.2362, 0.6818, 0.2362, 0.6364, 0.3149, 0.6818, 0.2362, 0.7273, 0.3149, 0.6364, 0.3149, 0.7727, 0.2362, 0.8182, 0.3149, 0.7273, 0.3149, 0.7727, 0.2362, 0.8636, 0.2362, 0.8182, 0.3149, 0.8636, 0.2362, 0.9091, 0.3149, 0.8182, 0.3149, 0.04546, 0.2362, 0.09091, 0.3149, 0.0, 0.3149, 0.04546, 0.2362, 0.1364, 0.2362, 0.09091, 0.3149, 0.1364, 0.2362, 0.1818, 0.3149, 0.09091, 0.3149, 0.2273, 0.2362, 0.2727, 0.3149, 0.1818, 0.3149, 0.2273, 0.2362, 0.3182, 0.2362, 0.2727, 0.3149, 0.3182, 0.2362, 0.3636, 0.3149, 0.2727, 0.3149, 0.5, 0.2362, 0.5909, 0.2362, 0.5455, 0.3149, 0.5, 0.2362, 0.5455, 0.1575, 0.5909, 0.2362, 0.5455, 0.1575, 0.6364, 0.1575, 0.5909, 0.2362, 0.6818, 0.2362, 0.7727, 0.2362, 0.7273, 0.3149, 0.6818, 0.2362, 0.7273, 0.1575, 0.7727, 0.2362, 0.7273, 0.1575, 0.8182, 0.1575, 0.7727, 0.2362, 0.8636, 0.2362, 0.9545, 0.2362, 0.9091, 0.3149, 0.8636, 0.2362, 0.9091, 0.1575, 0.9545, 0.2362, 0.9091, 0.1575, 1.0, 0.1575, 0.9545, 0.2362, 0.1364, 0.2362, 0.2273, 0.2362, 0.1818, 0.3149, 0.1364, 0.2362, 0.1818, 0.1575, 0.2273, 0.2362, 0.1818, 0.1575, 0.2727, 0.1575, 0.2273, 0.2362, 0.3182, 0.2362, 0.4091, 0.2362, 0.3636, 0.3149, 0.3182, 0.2362, 0.3636, 0.1575, 0.4091, 0.2362, 0.3636, 0.1575, 0.4545, 0.1575, 0.4091, 0.2362, 0.5, 0.07873, 0.5455, 0.1575, 0.4545, 0.1575, 0.5, 0.07873, 0.5909, 0.07873, 0.5455, 0.1575, 0.5909, 0.07873, 0.6364, 0.1575, 0.5455, 0.1575, 0.6818, 0.07873, 0.7273, 0.1575, 0.6364, 0.1575, 0.6818, 0.07873, 0.7727, 0.07873, 0.7273, 0.1575, 0.7727, 0.07873, 0.8182, 0.1575, 0.7273, 0.1575, 0.8636, 0.07873, 0.9091, 0.1575, 0.8182, 0.1575, 0.8636, 0.07873, 0.9545, 0.07873, 0.9091, 0.1575, 0.9545, 0.07873, 1.0, 0.1575, 0.9091, 0.1575, 0.3636, 0.1575, 0.4091, 0.07873, 0.4545, 0.1575, 0.3636, 0.1575, 0.3182, 0.07873, 0.4091, 0.07873, 0.3182, 0.07873, 0.3636, 0.0, 0.4091, 0.07873, 0.1364, 0.07873, 0.1818, 0.1575, 0.09091, 0.1575, 0.1364, 0.07873, 0.2273, 0.07873, 0.1818, 0.1575, 0.2273, 0.07873, 0.2727, 0.1575, 0.1818, 0.1575])
me_icosphere_004.use_remesh_fix_poles = True
me_icosphere_004.use_remesh_preserve_attributes = False
me_icosphere_004.update()
me_cylinder = bpy.data.meshes.new('Cylinder')
me_cylinder.from_pydata([(0.0, 0.18, -1.0), (0.0, 0.18, 1.0), (0.06888, 0.1663, -1.0), (0.06888, 0.1663, 1.0), (0.1273, 0.1273, -1.0), (0.1273, 0.1273, 1.0), (0.1663, 0.06888, -1.0), (0.1663, 0.06888, 1.0), (0.18, -7.868e-09, -1.0), (0.18, -7.868e-09, 1.0), (0.1663, -0.06888, -1.0), (0.1663, -0.06888, 1.0), (0.1273, -0.1273, -1.0), (0.1273, -0.1273, 1.0), (0.06888, -0.1663, -1.0), (0.06888, -0.1663, 1.0), (-1.574e-08, -0.18, -1.0), (-1.574e-08, -0.18, 1.0), (-0.06888, -0.1663, -1.0), (-0.06888, -0.1663, 1.0), (-0.1273, -0.1273, -1.0), (-0.1273, -0.1273, 1.0), (-0.1663, -0.06888, -1.0), (-0.1663, -0.06888, 1.0), (-0.18, 2.146e-09, -1.0), (-0.18, 2.146e-09, 1.0), (-0.1663, 0.06888, -1.0), (-0.1663, 0.06888, 1.0), (-0.1273, 0.1273, -1.0), (-0.1273, 0.1273, 1.0), (-0.06888, 0.1663, -1.0), (-0.06888, 0.1663, 1.0)], [], [(0, 1, 3, 2), (2, 3, 5, 4), (4, 5, 7, 6), (6, 7, 9, 8), (8, 9, 11, 10), (10, 11, 13, 12), (12, 13, 15, 14), (14, 15, 17, 16), (16, 17, 19, 18), (18, 19, 21, 20), (20, 21, 23, 22), (22, 23, 25, 24), (24, 25, 27, 26), (26, 27, 29, 28), (3, 1, 31, 29, 27, 25, 23, 21, 19, 17, 15, 13, 11, 9, 7, 5), (28, 29, 31, 30), (30, 31, 1, 0), (0, 2, 4, 6, 8, 10, 12, 14, 16, 18, 20, 22, 24, 26, 28, 30)])
_uv = me_cylinder.uv_layers.new(name='UVMap')
_uv.uv.foreach_set('vector', [1.0, 0.5, 1.0, 1.0, 0.9375, 1.0, 0.9375, 0.5, 0.9375, 0.5, 0.9375, 1.0, 0.875, 1.0, 0.875, 0.5, 0.875, 0.5, 0.875, 1.0, 0.8125, 1.0, 0.8125, 0.5, 0.8125, 0.5, 0.8125, 1.0, 0.75, 1.0, 0.75, 0.5, 0.75, 0.5, 0.75, 1.0, 0.6875, 1.0, 0.6875, 0.5, 0.6875, 0.5, 0.6875, 1.0, 0.625, 1.0, 0.625, 0.5, 0.625, 0.5, 0.625, 1.0, 0.5625, 1.0, 0.5625, 0.5, 0.5625, 0.5, 0.5625, 1.0, 0.5, 1.0, 0.5, 0.5, 0.5, 0.5, 0.5, 1.0, 0.4375, 1.0, 0.4375, 0.5, 0.4375, 0.5, 0.4375, 1.0, 0.375, 1.0, 0.375, 0.5, 0.375, 0.5, 0.375, 1.0, 0.3125, 1.0, 0.3125, 0.5, 0.3125, 0.5, 0.3125, 1.0, 0.25, 1.0, 0.25, 0.5, 0.25, 0.5, 0.25, 1.0, 0.1875, 1.0, 0.1875, 0.5, 0.1875, 0.5, 0.1875, 1.0, 0.125, 1.0, 0.125, 0.5, 0.3418, 0.4717, 0.25, 0.49, 0.1582, 0.4717, 0.08029, 0.4197, 0.02827, 0.3418, 0.01, 0.25, 0.02827, 0.1582, 0.08029, 0.08029, 0.1582, 0.02827, 0.25, 0.01, 0.3418, 0.02827, 0.4197, 0.08029, 0.4717, 0.1582, 0.49, 0.25, 0.4717, 0.3418, 0.4197, 0.4197, 0.125, 0.5, 0.125, 1.0, 0.0625, 1.0, 0.0625, 0.5, 0.0625, 0.5, 0.0625, 1.0, 0.0, 1.0, 0.0, 0.5, 0.75, 0.49, 0.8418, 0.4717, 0.9197, 0.4197, 0.9717, 0.3418, 0.99, 0.25, 0.9717, 0.1582, 0.9197, 0.08029, 0.8418, 0.02827, 0.75, 0.01, 0.6582, 0.02827, 0.5803, 0.08029, 0.5283, 0.1582, 0.51, 0.25, 0.5283, 0.3418, 0.5803, 0.4197, 0.6582, 0.4717])
me_cylinder.use_remesh_fix_poles = True
me_cylinder.use_remesh_preserve_attributes = False
me_cylinder.update()
me_cylinder_001 = bpy.data.meshes.new('Cylinder.001')
me_cylinder_001.from_pydata([(0.0, 0.18, -1.0), (0.0, 0.18, 1.0), (0.06888, 0.1663, -1.0), (0.06888, 0.1663, 1.0), (0.1273, 0.1273, -1.0), (0.1273, 0.1273, 1.0), (0.1663, 0.06888, -1.0), (0.1663, 0.06888, 1.0), (0.18, -7.868e-09, -1.0), (0.18, -7.868e-09, 1.0), (0.1663, -0.06888, -1.0), (0.1663, -0.06888, 1.0), (0.1273, -0.1273, -1.0), (0.1273, -0.1273, 1.0), (0.06888, -0.1663, -1.0), (0.06888, -0.1663, 1.0), (-1.574e-08, -0.18, -1.0), (-1.574e-08, -0.18, 1.0), (-0.06888, -0.1663, -1.0), (-0.06888, -0.1663, 1.0), (-0.1273, -0.1273, -1.0), (-0.1273, -0.1273, 1.0), (-0.1663, -0.06888, -1.0), (-0.1663, -0.06888, 1.0), (-0.18, 2.146e-09, -1.0), (-0.18, 2.146e-09, 1.0), (-0.1663, 0.06888, -1.0), (-0.1663, 0.06888, 1.0), (-0.1273, 0.1273, -1.0), (-0.1273, 0.1273, 1.0), (-0.06888, 0.1663, -1.0), (-0.06888, 0.1663, 1.0)], [], [(0, 1, 3, 2), (2, 3, 5, 4), (4, 5, 7, 6), (6, 7, 9, 8), (8, 9, 11, 10), (10, 11, 13, 12), (12, 13, 15, 14), (14, 15, 17, 16), (16, 17, 19, 18), (18, 19, 21, 20), (20, 21, 23, 22), (22, 23, 25, 24), (24, 25, 27, 26), (26, 27, 29, 28), (3, 1, 31, 29, 27, 25, 23, 21, 19, 17, 15, 13, 11, 9, 7, 5), (28, 29, 31, 30), (30, 31, 1, 0), (0, 2, 4, 6, 8, 10, 12, 14, 16, 18, 20, 22, 24, 26, 28, 30)])
_uv = me_cylinder_001.uv_layers.new(name='UVMap')
_uv.uv.foreach_set('vector', [1.0, 0.5, 1.0, 1.0, 0.9375, 1.0, 0.9375, 0.5, 0.9375, 0.5, 0.9375, 1.0, 0.875, 1.0, 0.875, 0.5, 0.875, 0.5, 0.875, 1.0, 0.8125, 1.0, 0.8125, 0.5, 0.8125, 0.5, 0.8125, 1.0, 0.75, 1.0, 0.75, 0.5, 0.75, 0.5, 0.75, 1.0, 0.6875, 1.0, 0.6875, 0.5, 0.6875, 0.5, 0.6875, 1.0, 0.625, 1.0, 0.625, 0.5, 0.625, 0.5, 0.625, 1.0, 0.5625, 1.0, 0.5625, 0.5, 0.5625, 0.5, 0.5625, 1.0, 0.5, 1.0, 0.5, 0.5, 0.5, 0.5, 0.5, 1.0, 0.4375, 1.0, 0.4375, 0.5, 0.4375, 0.5, 0.4375, 1.0, 0.375, 1.0, 0.375, 0.5, 0.375, 0.5, 0.375, 1.0, 0.3125, 1.0, 0.3125, 0.5, 0.3125, 0.5, 0.3125, 1.0, 0.25, 1.0, 0.25, 0.5, 0.25, 0.5, 0.25, 1.0, 0.1875, 1.0, 0.1875, 0.5, 0.1875, 0.5, 0.1875, 1.0, 0.125, 1.0, 0.125, 0.5, 0.3418, 0.4717, 0.25, 0.49, 0.1582, 0.4717, 0.08029, 0.4197, 0.02827, 0.3418, 0.01, 0.25, 0.02827, 0.1582, 0.08029, 0.08029, 0.1582, 0.02827, 0.25, 0.01, 0.3418, 0.02827, 0.4197, 0.08029, 0.4717, 0.1582, 0.49, 0.25, 0.4717, 0.3418, 0.4197, 0.4197, 0.125, 0.5, 0.125, 1.0, 0.0625, 1.0, 0.0625, 0.5, 0.0625, 0.5, 0.0625, 1.0, 0.0, 1.0, 0.0, 0.5, 0.75, 0.49, 0.8418, 0.4717, 0.9197, 0.4197, 0.9717, 0.3418, 0.99, 0.25, 0.9717, 0.1582, 0.9197, 0.08029, 0.8418, 0.02827, 0.75, 0.01, 0.6582, 0.02827, 0.5803, 0.08029, 0.5283, 0.1582, 0.51, 0.25, 0.5283, 0.3418, 0.5803, 0.4197, 0.6582, 0.4717])
me_cylinder_001.use_remesh_fix_poles = True
me_cylinder_001.use_remesh_preserve_attributes = False
me_cylinder_001.update()
me_cube_010 = bpy.data.meshes.new('Cube.010')
me_cube_010.from_pydata([(0.9477, -0.4444, -0.4967), (0.9477, -0.4444, 0.4967), (0.9477, 0.4444, -0.4967), (0.9477, 0.4444, 0.4967), (1.066, 0.407, 0.4549), (1.066, 0.407, -0.4549), (1.066, -0.407, -0.4549), (1.066, -0.407, 0.4549), (1.079, -0.4238, -0.4737), (1.068, -0.4444, -0.4967), (1.068, -0.4444, 0.4967), (1.079, -0.4238, 0.4737), (1.079, 0.4238, -0.4737), (1.068, 0.4444, -0.4967), (1.068, 0.4444, 0.4967), (1.079, 0.4238, 0.4737)], [], [(0, 1, 3, 2), (12, 15, 4, 5), (2, 3, 14, 13), (2, 13, 9, 0), (11, 8, 6, 7), (15, 11, 7, 4), (5, 4, 7, 6), (14, 3, 1, 10), (9, 10, 1, 0), (15, 12, 13, 14), (9, 13, 12, 8), (14, 10, 11, 15), (10, 9, 8, 11), (8, 12, 5, 6)])
_uv = me_cube_010.uv_layers.new(name='UVMap')
_uv.uv.foreach_set('vector', [0.375, 0.0, 0.625, 0.0, 0.625, 0.25, 0.375, 0.25, 0.375, 0.5, 0.625, 0.5, 0.625, 0.5, 0.375, 0.5, 0.375, 0.25, 0.625, 0.25, 0.625, 0.4969, 0.375, 0.4969, 0.125, 0.5, 0.3719, 0.5, 0.3719, 0.75, 0.125, 0.75, 0.625, 0.75, 0.375, 0.75, 0.375, 0.75, 0.625, 0.75, 0.625, 0.5, 0.625, 0.75, 0.625, 0.75, 0.625, 0.5, 0.375, 0.5, 0.625, 0.5, 0.625, 0.75, 0.375, 0.75, 0.6281, 0.5, 0.875, 0.5, 0.875, 0.75, 0.6281, 0.75, 0.375, 0.7531, 0.625, 0.7531, 0.625, 1.0, 0.375, 1.0, 0.625, 0.5, 0.375, 0.5, 0.375, 0.4969, 0.625, 0.4969, 0.3719, 0.75, 0.3719, 0.5, 0.375, 0.5, 0.375, 0.75, 0.6281, 0.5, 0.6281, 0.75, 0.625, 0.75, 0.625, 0.5, 0.625, 0.7531, 0.375, 0.7531, 0.375, 0.75, 0.625, 0.75, 0.375, 0.75, 0.375, 0.5, 0.375, 0.5, 0.375, 0.75])
me_cube_010.use_remesh_fix_poles = True
me_cube_010.use_remesh_preserve_attributes = False
me_cube_010.update()
me_icosphere_005 = bpy.data.meshes.new('Icosphere.005')
me_icosphere_005.from_pydata([(0.0, 0.0, -1.0), (0.7236, -0.5257, -0.4472), (-0.2764, -0.8506, -0.4472), (-0.8944, 0.0, -0.4472), (-0.2764, 0.8506, -0.4472), (0.7236, 0.5257, -0.4472), (0.2764, -0.8506, 0.4472), (-0.7236, -0.5257, 0.4472), (-0.7236, 0.5257, 0.4472), (0.2764, 0.8506, 0.4472), (0.8944, 0.0, 0.4472), (0.0, 0.0, 1.0), (-0.1625, -0.5, -0.8507), (0.4253, -0.309, -0.8507), (0.2629, -0.809, -0.5257), (0.8506, 0.0, -0.5257), (0.4253, 0.309, -0.8507), (-0.5257, 0.0, -0.8507), (-0.6882, -0.5, -0.5257), (-0.1625, 0.5, -0.8507), (-0.6882, 0.5, -0.5257), (0.2629, 0.809, -0.5257), (0.9511, -0.309, 0.0), (0.9511, 0.309, 0.0), (0.0, -1.0, 0.0), (0.5878, -0.809, 0.0), (-0.9511, -0.309, 0.0), (-0.5878, -0.809, 0.0), (-0.5878, 0.809, 0.0), (-0.9511, 0.309, 0.0), (0.5878, 0.809, 0.0), (0.0, 1.0, 0.0), (0.6882, -0.5, 0.5257), (-0.2629, -0.809, 0.5257), (-0.8506, 0.0, 0.5257), (-0.2629, 0.809, 0.5257), (0.6882, 0.5, 0.5257), (0.1625, -0.5, 0.8507), (0.5257, 0.0, 0.8507), (-0.4253, -0.309, 0.8507), (-0.4253, 0.309, 0.8507), (0.1625, 0.5, 0.8507)], [], [(0, 13, 12), (1, 13, 15), (0, 12, 17), (0, 17, 19), (0, 19, 16), (1, 15, 22), (2, 14, 24), (3, 18, 26), (4, 20, 28), (5, 21, 30), (1, 22, 25), (2, 24, 27), (3, 26, 29), (4, 28, 31), (5, 30, 23), (6, 32, 37), (7, 33, 39), (8, 34, 40), (9, 35, 41), (10, 36, 38), (38, 41, 11), (38, 36, 41), (36, 9, 41), (41, 40, 11), (41, 35, 40), (35, 8, 40), (40, 39, 11), (40, 34, 39), (34, 7, 39), (39, 37, 11), (39, 33, 37), (33, 6, 37), (37, 38, 11), (37, 32, 38), (32, 10, 38), (23, 36, 10), (23, 30, 36), (30, 9, 36), (31, 35, 9), (31, 28, 35), (28, 8, 35), (29, 34, 8), (29, 26, 34), (26, 7, 34), (27, 33, 7), (27, 24, 33), (24, 6, 33), (25, 32, 6), (25, 22, 32), (22, 10, 32), (30, 31, 9), (30, 21, 31), (21, 4, 31), (28, 29, 8), (28, 20, 29), (20, 3, 29), (26, 27, 7), (26, 18, 27), (18, 2, 27), (24, 25, 6), (24, 14, 25), (14, 1, 25), (22, 23, 10), (22, 15, 23), (15, 5, 23), (16, 21, 5), (16, 19, 21), (19, 4, 21), (19, 20, 4), (19, 17, 20), (17, 3, 20), (17, 18, 3), (17, 12, 18), (12, 2, 18), (15, 16, 5), (15, 13, 16), (13, 0, 16), (12, 14, 2), (12, 13, 14), (13, 1, 14)])
_uv = me_icosphere_005.uv_layers.new(name='UVMap')
_uv.uv.foreach_set('vector', [0.1818, 0.0, 0.2273, 0.07873, 0.1364, 0.07873, 0.2727, 0.1575, 0.3182, 0.07873, 0.3636, 0.1575, 0.9091, 0.0, 0.9545, 0.07873, 0.8636, 0.07873, 0.7273, 0.0, 0.7727, 0.07873, 0.6818, 0.07873, 0.5455, 0.0, 0.5909, 0.07873, 0.5, 0.07873, 0.2727, 0.1575, 0.3636, 0.1575, 0.3182, 0.2362, 0.09091, 0.1575, 0.1818, 0.1575, 0.1364, 0.2362, 0.8182, 0.1575, 0.9091, 0.1575, 0.8636, 0.2362, 0.6364, 0.1575, 0.7273, 0.1575, 0.6818, 0.2362, 0.4545, 0.1575, 0.5455, 0.1575, 0.5, 0.2362, 0.2727, 0.1575, 0.3182, 0.2362, 0.2273, 0.2362, 0.09091, 0.1575, 0.1364, 0.2362, 0.04546, 0.2362, 0.8182, 0.1575, 0.8636, 0.2362, 0.7727, 0.2362, 0.6364, 0.1575, 0.6818, 0.2362, 0.5909, 0.2362, 0.4545, 0.1575, 0.5, 0.2362, 0.4091, 0.2362, 0.1818, 0.3149, 0.2727, 0.3149, 0.2273, 0.3937, 0.0, 0.3149, 0.09091, 0.3149, 0.04546, 0.3937, 0.7273, 0.3149, 0.8182, 0.3149, 0.7727, 0.3937, 0.5455, 0.3149, 0.6364, 0.3149, 0.5909, 0.3937, 0.3636, 0.3149, 0.4545, 0.3149, 0.4091, 0.3937, 0.4091, 0.3937, 0.5, 0.3937, 0.4545, 0.4724, 0.4091, 0.3937, 0.4545, 0.3149, 0.5, 0.3937, 0.4545, 0.3149, 0.5455, 0.3149, 0.5, 0.3937, 0.5909, 0.3937, 0.6818, 0.3937, 0.6364, 0.4724, 0.5909, 0.3937, 0.6364, 0.3149, 0.6818, 0.3937, 0.6364, 0.3149, 0.7273, 0.3149, 0.6818, 0.3937, 0.7727, 0.3937, 0.8636, 0.3937, 0.8182, 0.4724, 0.7727, 0.3937, 0.8182, 0.3149, 0.8636, 0.3937, 0.8182, 0.3149, 0.9091, 0.3149, 0.8636, 0.3937, 0.04546, 0.3937, 0.1364, 0.3937, 0.09091, 0.4724, 0.04546, 0.3937, 0.09091, 0.3149, 0.1364, 0.3937, 0.09091, 0.3149, 0.1818, 0.3149, 0.1364, 0.3937, 0.2273, 0.3937, 0.3182, 0.3937, 0.2727, 0.4724, 0.2273, 0.3937, 0.2727, 0.3149, 0.3182, 0.3937, 0.2727, 0.3149, 0.3636, 0.3149, 0.3182, 0.3937, 0.4091, 0.2362, 0.4545, 0.3149, 0.3636, 0.3149, 0.4091, 0.2362, 0.5, 0.2362, 0.4545, 0.3149, 0.5, 0.2362, 0.5455, 0.3149, 0.4545, 0.3149, 0.5909, 0.2362, 0.6364, 0.3149, 0.5455, 0.3149, 0.5909, 0.2362, 0.6818, 0.2362, 0.6364, 0.3149, 0.6818, 0.2362, 0.7273, 0.3149, 0.6364, 0.3149, 0.7727, 0.2362, 0.8182, 0.3149, 0.7273, 0.3149, 0.7727, 0.2362, 0.8636, 0.2362, 0.8182, 0.3149, 0.8636, 0.2362, 0.9091, 0.3149, 0.8182, 0.3149, 0.04546, 0.2362, 0.09091, 0.3149, 0.0, 0.3149, 0.04546, 0.2362, 0.1364, 0.2362, 0.09091, 0.3149, 0.1364, 0.2362, 0.1818, 0.3149, 0.09091, 0.3149, 0.2273, 0.2362, 0.2727, 0.3149, 0.1818, 0.3149, 0.2273, 0.2362, 0.3182, 0.2362, 0.2727, 0.3149, 0.3182, 0.2362, 0.3636, 0.3149, 0.2727, 0.3149, 0.5, 0.2362, 0.5909, 0.2362, 0.5455, 0.3149, 0.5, 0.2362, 0.5455, 0.1575, 0.5909, 0.2362, 0.5455, 0.1575, 0.6364, 0.1575, 0.5909, 0.2362, 0.6818, 0.2362, 0.7727, 0.2362, 0.7273, 0.3149, 0.6818, 0.2362, 0.7273, 0.1575, 0.7727, 0.2362, 0.7273, 0.1575, 0.8182, 0.1575, 0.7727, 0.2362, 0.8636, 0.2362, 0.9545, 0.2362, 0.9091, 0.3149, 0.8636, 0.2362, 0.9091, 0.1575, 0.9545, 0.2362, 0.9091, 0.1575, 1.0, 0.1575, 0.9545, 0.2362, 0.1364, 0.2362, 0.2273, 0.2362, 0.1818, 0.3149, 0.1364, 0.2362, 0.1818, 0.1575, 0.2273, 0.2362, 0.1818, 0.1575, 0.2727, 0.1575, 0.2273, 0.2362, 0.3182, 0.2362, 0.4091, 0.2362, 0.3636, 0.3149, 0.3182, 0.2362, 0.3636, 0.1575, 0.4091, 0.2362, 0.3636, 0.1575, 0.4545, 0.1575, 0.4091, 0.2362, 0.5, 0.07873, 0.5455, 0.1575, 0.4545, 0.1575, 0.5, 0.07873, 0.5909, 0.07873, 0.5455, 0.1575, 0.5909, 0.07873, 0.6364, 0.1575, 0.5455, 0.1575, 0.6818, 0.07873, 0.7273, 0.1575, 0.6364, 0.1575, 0.6818, 0.07873, 0.7727, 0.07873, 0.7273, 0.1575, 0.7727, 0.07873, 0.8182, 0.1575, 0.7273, 0.1575, 0.8636, 0.07873, 0.9091, 0.1575, 0.8182, 0.1575, 0.8636, 0.07873, 0.9545, 0.07873, 0.9091, 0.1575, 0.9545, 0.07873, 1.0, 0.1575, 0.9091, 0.1575, 0.3636, 0.1575, 0.4091, 0.07873, 0.4545, 0.1575, 0.3636, 0.1575, 0.3182, 0.07873, 0.4091, 0.07873, 0.3182, 0.07873, 0.3636, 0.0, 0.4091, 0.07873, 0.1364, 0.07873, 0.1818, 0.1575, 0.09091, 0.1575, 0.1364, 0.07873, 0.2273, 0.07873, 0.1818, 0.1575, 0.2273, 0.07873, 0.2727, 0.1575, 0.1818, 0.1575])
me_icosphere_005.use_remesh_fix_poles = True
me_icosphere_005.use_remesh_preserve_attributes = False
me_icosphere_005.update()
me_cylinder_002 = bpy.data.meshes.new('Cylinder.002')
me_cylinder_002.from_pydata([(0.0, 0.18, -1.0), (0.0, 0.18, 1.0), (0.06888, 0.1663, -1.0), (0.06888, 0.1663, 1.0), (0.1273, 0.1273, -1.0), (0.1273, 0.1273, 1.0), (0.1663, 0.06888, -1.0), (0.1663, 0.06888, 1.0), (0.18, -7.868e-09, -1.0), (0.18, -7.868e-09, 1.0), (0.1663, -0.06888, -1.0), (0.1663, -0.06888, 1.0), (0.1273, -0.1273, -1.0), (0.1273, -0.1273, 1.0), (0.06888, -0.1663, -1.0), (0.06888, -0.1663, 1.0), (-1.574e-08, -0.18, -1.0), (-1.574e-08, -0.18, 1.0), (-0.06888, -0.1663, -1.0), (-0.06888, -0.1663, 1.0), (-0.1273, -0.1273, -1.0), (-0.1273, -0.1273, 1.0), (-0.1663, -0.06888, -1.0), (-0.1663, -0.06888, 1.0), (-0.18, 2.146e-09, -1.0), (-0.18, 2.146e-09, 1.0), (-0.1663, 0.06888, -1.0), (-0.1663, 0.06888, 1.0), (-0.1273, 0.1273, -1.0), (-0.1273, 0.1273, 1.0), (-0.06888, 0.1663, -1.0), (-0.06888, 0.1663, 1.0)], [], [(0, 1, 3, 2), (2, 3, 5, 4), (4, 5, 7, 6), (6, 7, 9, 8), (8, 9, 11, 10), (10, 11, 13, 12), (12, 13, 15, 14), (14, 15, 17, 16), (16, 17, 19, 18), (18, 19, 21, 20), (20, 21, 23, 22), (22, 23, 25, 24), (24, 25, 27, 26), (26, 27, 29, 28), (3, 1, 31, 29, 27, 25, 23, 21, 19, 17, 15, 13, 11, 9, 7, 5), (28, 29, 31, 30), (30, 31, 1, 0), (0, 2, 4, 6, 8, 10, 12, 14, 16, 18, 20, 22, 24, 26, 28, 30)])
_uv = me_cylinder_002.uv_layers.new(name='UVMap')
_uv.uv.foreach_set('vector', [1.0, 0.5, 1.0, 1.0, 0.9375, 1.0, 0.9375, 0.5, 0.9375, 0.5, 0.9375, 1.0, 0.875, 1.0, 0.875, 0.5, 0.875, 0.5, 0.875, 1.0, 0.8125, 1.0, 0.8125, 0.5, 0.8125, 0.5, 0.8125, 1.0, 0.75, 1.0, 0.75, 0.5, 0.75, 0.5, 0.75, 1.0, 0.6875, 1.0, 0.6875, 0.5, 0.6875, 0.5, 0.6875, 1.0, 0.625, 1.0, 0.625, 0.5, 0.625, 0.5, 0.625, 1.0, 0.5625, 1.0, 0.5625, 0.5, 0.5625, 0.5, 0.5625, 1.0, 0.5, 1.0, 0.5, 0.5, 0.5, 0.5, 0.5, 1.0, 0.4375, 1.0, 0.4375, 0.5, 0.4375, 0.5, 0.4375, 1.0, 0.375, 1.0, 0.375, 0.5, 0.375, 0.5, 0.375, 1.0, 0.3125, 1.0, 0.3125, 0.5, 0.3125, 0.5, 0.3125, 1.0, 0.25, 1.0, 0.25, 0.5, 0.25, 0.5, 0.25, 1.0, 0.1875, 1.0, 0.1875, 0.5, 0.1875, 0.5, 0.1875, 1.0, 0.125, 1.0, 0.125, 0.5, 0.3418, 0.4717, 0.25, 0.49, 0.1582, 0.4717, 0.08029, 0.4197, 0.02827, 0.3418, 0.01, 0.25, 0.02827, 0.1582, 0.08029, 0.08029, 0.1582, 0.02827, 0.25, 0.01, 0.3418, 0.02827, 0.4197, 0.08029, 0.4717, 0.1582, 0.49, 0.25, 0.4717, 0.3418, 0.4197, 0.4197, 0.125, 0.5, 0.125, 1.0, 0.0625, 1.0, 0.0625, 0.5, 0.0625, 0.5, 0.0625, 1.0, 0.0, 1.0, 0.0, 0.5, 0.75, 0.49, 0.8418, 0.4717, 0.9197, 0.4197, 0.9717, 0.3418, 0.99, 0.25, 0.9717, 0.1582, 0.9197, 0.08029, 0.8418, 0.02827, 0.75, 0.01, 0.6582, 0.02827, 0.5803, 0.08029, 0.5283, 0.1582, 0.51, 0.25, 0.5283, 0.3418, 0.5803, 0.4197, 0.6582, 0.4717])
me_cylinder_002.use_remesh_fix_poles = True
me_cylinder_002.use_remesh_preserve_attributes = False
me_cylinder_002.update()
me_cylinder_003 = bpy.data.meshes.new('Cylinder.003')
me_cylinder_003.from_pydata([(0.0, 0.18, -1.0), (0.0, 0.18, 1.0), (0.06888, 0.1663, -1.0), (0.06888, 0.1663, 1.0), (0.1273, 0.1273, -1.0), (0.1273, 0.1273, 1.0), (0.1663, 0.06888, -1.0), (0.1663, 0.06888, 1.0), (0.18, -7.868e-09, -1.0), (0.18, -7.868e-09, 1.0), (0.1663, -0.06888, -1.0), (0.1663, -0.06888, 1.0), (0.1273, -0.1273, -1.0), (0.1273, -0.1273, 1.0), (0.06888, -0.1663, -1.0), (0.06888, -0.1663, 1.0), (-1.574e-08, -0.18, -1.0), (-1.574e-08, -0.18, 1.0), (-0.06888, -0.1663, -1.0), (-0.06888, -0.1663, 1.0), (-0.1273, -0.1273, -1.0), (-0.1273, -0.1273, 1.0), (-0.1663, -0.06888, -1.0), (-0.1663, -0.06888, 1.0), (-0.18, 2.146e-09, -1.0), (-0.18, 2.146e-09, 1.0), (-0.1663, 0.06888, -1.0), (-0.1663, 0.06888, 1.0), (-0.1273, 0.1273, -1.0), (-0.1273, 0.1273, 1.0), (-0.06888, 0.1663, -1.0), (-0.06888, 0.1663, 1.0)], [], [(0, 1, 3, 2), (2, 3, 5, 4), (4, 5, 7, 6), (6, 7, 9, 8), (8, 9, 11, 10), (10, 11, 13, 12), (12, 13, 15, 14), (14, 15, 17, 16), (16, 17, 19, 18), (18, 19, 21, 20), (20, 21, 23, 22), (22, 23, 25, 24), (24, 25, 27, 26), (26, 27, 29, 28), (3, 1, 31, 29, 27, 25, 23, 21, 19, 17, 15, 13, 11, 9, 7, 5), (28, 29, 31, 30), (30, 31, 1, 0), (0, 2, 4, 6, 8, 10, 12, 14, 16, 18, 20, 22, 24, 26, 28, 30)])
_uv = me_cylinder_003.uv_layers.new(name='UVMap')
_uv.uv.foreach_set('vector', [1.0, 0.5, 1.0, 1.0, 0.9375, 1.0, 0.9375, 0.5, 0.9375, 0.5, 0.9375, 1.0, 0.875, 1.0, 0.875, 0.5, 0.875, 0.5, 0.875, 1.0, 0.8125, 1.0, 0.8125, 0.5, 0.8125, 0.5, 0.8125, 1.0, 0.75, 1.0, 0.75, 0.5, 0.75, 0.5, 0.75, 1.0, 0.6875, 1.0, 0.6875, 0.5, 0.6875, 0.5, 0.6875, 1.0, 0.625, 1.0, 0.625, 0.5, 0.625, 0.5, 0.625, 1.0, 0.5625, 1.0, 0.5625, 0.5, 0.5625, 0.5, 0.5625, 1.0, 0.5, 1.0, 0.5, 0.5, 0.5, 0.5, 0.5, 1.0, 0.4375, 1.0, 0.4375, 0.5, 0.4375, 0.5, 0.4375, 1.0, 0.375, 1.0, 0.375, 0.5, 0.375, 0.5, 0.375, 1.0, 0.3125, 1.0, 0.3125, 0.5, 0.3125, 0.5, 0.3125, 1.0, 0.25, 1.0, 0.25, 0.5, 0.25, 0.5, 0.25, 1.0, 0.1875, 1.0, 0.1875, 0.5, 0.1875, 0.5, 0.1875, 1.0, 0.125, 1.0, 0.125, 0.5, 0.3418, 0.4717, 0.25, 0.49, 0.1582, 0.4717, 0.08029, 0.4197, 0.02827, 0.3418, 0.01, 0.25, 0.02827, 0.1582, 0.08029, 0.08029, 0.1582, 0.02827, 0.25, 0.01, 0.3418, 0.02827, 0.4197, 0.08029, 0.4717, 0.1582, 0.49, 0.25, 0.4717, 0.3418, 0.4197, 0.4197, 0.125, 0.5, 0.125, 1.0, 0.0625, 1.0, 0.0625, 0.5, 0.0625, 0.5, 0.0625, 1.0, 0.0, 1.0, 0.0, 0.5, 0.75, 0.49, 0.8418, 0.4717, 0.9197, 0.4197, 0.9717, 0.3418, 0.99, 0.25, 0.9717, 0.1582, 0.9197, 0.08029, 0.8418, 0.02827, 0.75, 0.01, 0.6582, 0.02827, 0.5803, 0.08029, 0.5283, 0.1582, 0.51, 0.25, 0.5283, 0.3418, 0.5803, 0.4197, 0.6582, 0.4717])
me_cylinder_003.use_remesh_fix_poles = True
me_cylinder_003.use_remesh_preserve_attributes = False
me_cylinder_003.update()

# ---- objects
ob_icosphere = bpy.data.objects.new('Icosphere', me_icosphere)
ob_cube_003 = bpy.data.objects.new('Cube.003', me_cube_007)
ob_cube_001 = bpy.data.objects.new('Cube.001', me_cube_002)
ob_cube = bpy.data.objects.new('Cube', me_cube_003)
ob_cube_004 = bpy.data.objects.new('Cube.004', me_cube_001)
ob_cube_005 = bpy.data.objects.new('Cube.005', me_cube_004)
ob_icosphere_001 = bpy.data.objects.new('Icosphere.001', me_icosphere_002)
ob_cube_002 = bpy.data.objects.new('Cube.002', me_cube_005)
ob_cube_007 = bpy.data.objects.new('Cube.007', me_cube_009)
ob_icosphere_003 = bpy.data.objects.new('Icosphere.003', me_icosphere_004)
ob_cylinder = bpy.data.objects.new('Cylinder', me_cylinder)
ob_cylinder_001 = bpy.data.objects.new('Cylinder.001', me_cylinder_001)
ob_cube_006 = bpy.data.objects.new('Cube.006', me_cube_010)
ob_icosphere_002 = bpy.data.objects.new('Icosphere.002', me_icosphere_005)
ob_cylinder_002 = bpy.data.objects.new('Cylinder.002', me_cylinder_002)
ob_cylinder_003 = bpy.data.objects.new('Cylinder.003', me_cylinder_003)

# ---- transforms, parenting, visibility, modifiers, constraints
ob_icosphere.location = (1.05, 0.0, 1.071)
ob_icosphere.scale = (0.08097, 0.08097, 0.08097)
ob_cube_003.location = (0.0, -5.96e-08, 0.0)
ob_cube_003.scale = (-0.09424, -0.09424, 0.1)
_m = ob_cube_003.modifiers.new('Mirror', 'MIRROR')
_m.use_axis = (True, True, False)
ob_cube_001.location = (0.0, 0.0, 0.2)
ob_cube_001.scale = (0.7958, 0.7958, 0.5871)
_m = ob_cube_001.modifiers.new('Bevel', 'BEVEL')
_m.width = 0.04
_m.width_pct = 0.04
ob_cube.location = (0.3625, 0.0, 1.061)
ob_cube.scale = (0.6458, -1.881, 0.1934)
ob_cube_004.location = (0.0, 0.0, 0.0)
ob_cube_004.scale = (0.9138, 2.0, 2.013)
ob_cube_005.location = (0.0, 0.0, 0.0)
ob_cube_005.scale = (1.0, 2.19, 0.2577)
ob_icosphere_001.location = (1.05, 0.0, 0.5872)
ob_icosphere_001.scale = (0.08097, 0.08097, 0.08097)
ob_cube_002.location = (0.3625, 0.0, 0.5766)
ob_cube_002.scale = (0.6458, -1.881, 0.1934)
ob_cube_007.location = (2.723e-08, 1.012, 2.627)
ob_cube_007.scale = (0.9138, 2.0, 2.443)
ob_icosphere_003.location = (1.035, 0.2974, 2.552)
ob_icosphere_003.scale = (0.08097, 0.08097, 0.08097)
ob_cylinder.location = (0.9425, 1.928, 3.517)
ob_cylinder.scale = (0.1497, 0.1497, 0.1197)
ob_cylinder_001.location = (0.9425, 1.928, 1.83)
ob_cylinder_001.scale = (0.1497, 0.1497, 0.1197)
ob_cube_006.location = (2.723e-08, -0.9884, 2.627)
ob_cube_006.scale = (0.9138, 2.0, 2.443)
ob_icosphere_002.location = (1.035, -0.2709, 2.552)
ob_icosphere_002.scale = (0.08097, 0.08097, 0.08097)
ob_cylinder_002.location = (0.9425, -1.898, 3.517)
ob_cylinder_002.scale = (0.1497, 0.1497, 0.1197)
ob_cylinder_003.location = (0.9425, -1.898, 1.83)
ob_cylinder_003.scale = (0.1497, 0.1497, 0.1197)

# ---- collection membership
col_collection.objects.link(ob_icosphere)
col_collection.objects.link(ob_cube_003)
col_collection.objects.link(ob_cube_001)
col_collection.objects.link(ob_cube)
col_collection.objects.link(ob_cube_004)
col_collection.objects.link(ob_cube_005)
col_collection.objects.link(ob_icosphere_001)
col_collection.objects.link(ob_cube_002)
col_collection.objects.link(ob_cube_007)
col_collection.objects.link(ob_icosphere_003)
col_collection.objects.link(ob_cylinder)
col_collection.objects.link(ob_cylinder_001)
col_collection.objects.link(ob_cube_006)
col_collection.objects.link(ob_icosphere_002)
col_collection.objects.link(ob_cylinder_002)
col_collection.objects.link(ob_cylinder_003)

# ---- scene / render settings (as saved in the file)
scene.frame_start = 1; scene.frame_end = 250; scene.frame_set(1)
scene.render.engine = 'BLENDER_EEVEE_NEXT'
scene.cycles.sampling_pattern = 'TABULATED_SOBOL'
scene.cycles.use_light_tree = False
scene.view_settings.view_transform = 'Filmic'
bpy.context.view_layer.update()

# ---- added for rendering (the .blend has no active camera and no usable light): camera, sun
cam_auto = bpy.data.cameras.new('AutoCamera')
cam_auto.lens = 50.0
cam_auto.sensor_width = 36.0
cam_auto.clip_end = 1000.0
ob_auto_camera = bpy.data.objects.new('AutoCamera', cam_auto)
scene.collection.objects.link(ob_auto_camera)
ob_auto_camera.location = (6.00484, -7.13083, 6.84361)
ob_auto_camera.rotation_euler = (1.09748, -7.21219e-08, 0.694738)
scene.camera = ob_auto_camera
light_auto_sun = bpy.data.lights.new('AutoSun', 'SUN')
light_auto_sun.energy = 3.0
light_auto_sun.angle = 0.0523599
ob_auto_sun = bpy.data.objects.new('AutoSun', light_auto_sun)
scene.collection.objects.link(ob_auto_sun)
ob_auto_sun.rotation_euler = (0.872665, 0.174533, 0.523599)
bpy.context.view_layer.update()
